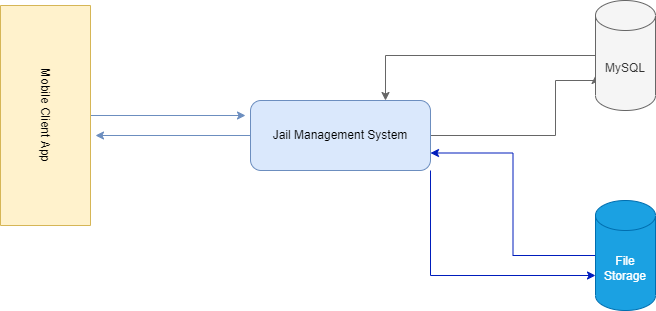

The diagram above was exported from draw.io. Its source (the exported page's mxGraphModel, read from the mxfile embedded in the PNG):
<mxGraphModel dx="868" dy="450" grid="1" gridSize="10" guides="1" tooltips="1" connect="1" arrows="1" fold="1" page="1" pageScale="1" pageWidth="850" pageHeight="1100" math="0" shadow="0">
  <root>
    <mxCell id="0" />
    <mxCell id="1" parent="0" />
    <mxCell id="eabLBJTNLCC_KoGt6Cnb-9" style="edgeStyle=orthogonalEdgeStyle;rounded=0;orthogonalLoop=1;jettySize=auto;html=1;entryX=0;entryY=0;entryDx=0;entryDy=75;entryPerimeter=0;fillColor=#f5f5f5;strokeColor=#666666;" parent="1" source="eabLBJTNLCC_KoGt6Cnb-3" target="eabLBJTNLCC_KoGt6Cnb-8" edge="1">
      <mxGeometry relative="1" as="geometry">
        <Array as="points">
          <mxPoint x="640" y="175" />
          <mxPoint x="640" y="120" />
          <mxPoint x="680" y="120" />
        </Array>
      </mxGeometry>
    </mxCell>
    <mxCell id="eabLBJTNLCC_KoGt6Cnb-13" style="edgeStyle=orthogonalEdgeStyle;rounded=0;orthogonalLoop=1;jettySize=auto;html=1;exitX=1;exitY=1;exitDx=0;exitDy=0;entryX=0;entryY=0;entryDx=0;entryDy=75;entryPerimeter=0;fillColor=#0050ef;strokeColor=#001DBC;" parent="1" source="eabLBJTNLCC_KoGt6Cnb-3" target="eabLBJTNLCC_KoGt6Cnb-11" edge="1">
      <mxGeometry relative="1" as="geometry" />
    </mxCell>
    <mxCell id="eabLBJTNLCC_KoGt6Cnb-17" style="edgeStyle=orthogonalEdgeStyle;rounded=0;orthogonalLoop=1;jettySize=auto;html=1;exitX=0;exitY=0.5;exitDx=0;exitDy=0;fillColor=#dae8fc;strokeColor=#6c8ebf;" parent="1" source="eabLBJTNLCC_KoGt6Cnb-3" edge="1">
      <mxGeometry relative="1" as="geometry">
        <mxPoint x="180" y="175" as="targetPoint" />
      </mxGeometry>
    </mxCell>
    <mxCell id="eabLBJTNLCC_KoGt6Cnb-3" value="Jail Management System" style="rounded=1;whiteSpace=wrap;html=1;fillColor=#dae8fc;strokeColor=#6c8ebf;" parent="1" vertex="1">
      <mxGeometry x="335" y="140" width="180" height="70" as="geometry" />
    </mxCell>
    <mxCell id="eabLBJTNLCC_KoGt6Cnb-16" style="edgeStyle=orthogonalEdgeStyle;rounded=0;orthogonalLoop=1;jettySize=auto;html=1;fillColor=#dae8fc;strokeColor=#6c8ebf;" parent="1" source="eabLBJTNLCC_KoGt6Cnb-6" edge="1">
      <mxGeometry relative="1" as="geometry">
        <mxPoint x="330" y="155" as="targetPoint" />
      </mxGeometry>
    </mxCell>
    <mxCell id="eabLBJTNLCC_KoGt6Cnb-6" value="Mobile Client App" style="rounded=0;whiteSpace=wrap;html=1;rotation=90;fillColor=#fff2cc;strokeColor=#d6b656;" parent="1" vertex="1">
      <mxGeometry x="20" y="110" width="220" height="90" as="geometry" />
    </mxCell>
    <mxCell id="eabLBJTNLCC_KoGt6Cnb-10" style="edgeStyle=orthogonalEdgeStyle;rounded=0;orthogonalLoop=1;jettySize=auto;html=1;entryX=0.75;entryY=0;entryDx=0;entryDy=0;fillColor=#f5f5f5;strokeColor=#666666;" parent="1" source="eabLBJTNLCC_KoGt6Cnb-8" target="eabLBJTNLCC_KoGt6Cnb-3" edge="1">
      <mxGeometry relative="1" as="geometry" />
    </mxCell>
    <mxCell id="eabLBJTNLCC_KoGt6Cnb-8" value="MySQL" style="shape=cylinder3;whiteSpace=wrap;html=1;boundedLbl=1;backgroundOutline=1;size=15;fillColor=#f5f5f5;fontColor=#333333;strokeColor=#666666;" parent="1" vertex="1">
      <mxGeometry x="680" y="40" width="60" height="110" as="geometry" />
    </mxCell>
    <mxCell id="eabLBJTNLCC_KoGt6Cnb-14" style="edgeStyle=orthogonalEdgeStyle;rounded=0;orthogonalLoop=1;jettySize=auto;html=1;entryX=1;entryY=0.75;entryDx=0;entryDy=0;fillColor=#0050ef;strokeColor=#001DBC;" parent="1" source="eabLBJTNLCC_KoGt6Cnb-11" target="eabLBJTNLCC_KoGt6Cnb-3" edge="1">
      <mxGeometry relative="1" as="geometry" />
    </mxCell>
    <mxCell id="eabLBJTNLCC_KoGt6Cnb-11" value="File Storage" style="shape=cylinder3;whiteSpace=wrap;html=1;boundedLbl=1;backgroundOutline=1;size=15;fillColor=#1ba1e2;fontColor=#ffffff;strokeColor=#006EAF;" parent="1" vertex="1">
      <mxGeometry x="680" y="240" width="60" height="110" as="geometry" />
    </mxCell>
  </root>
</mxGraphModel>